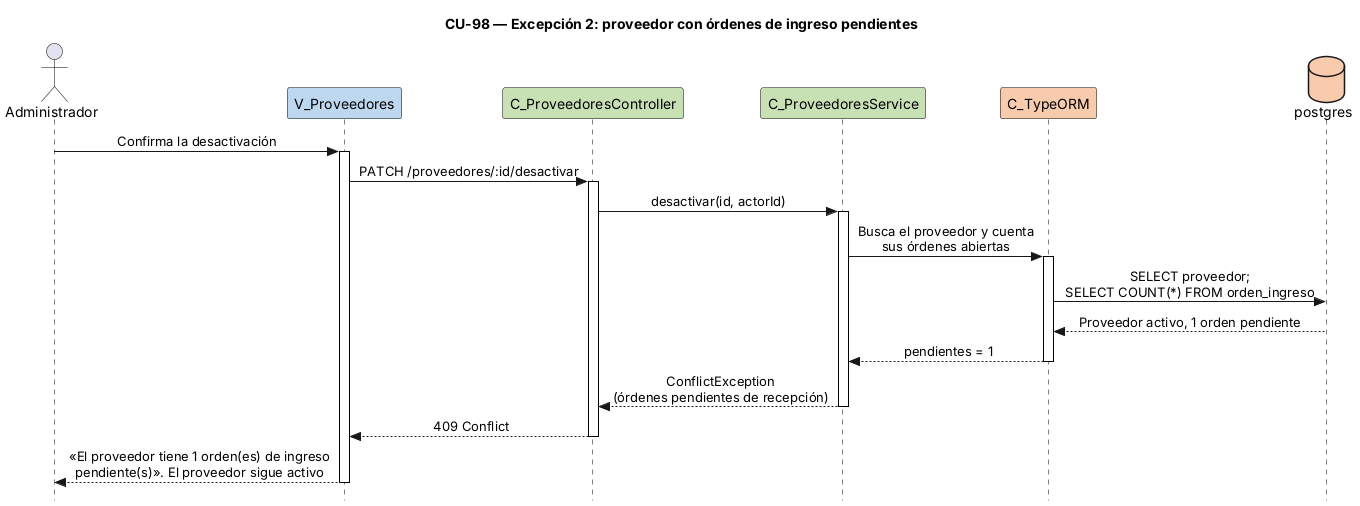

The diagram above was rendered by PlantUML. Its source (embedded in the PNG):
@startuml CU98-exc-ordenes-pendientes
title CU-98 — Excepción 2: proveedor con órdenes de ingreso pendientes
skinparam style strictuml
skinparam shadowing false
skinparam sequenceMessageAlign center
skinparam sequence {
  MessageAlign center
  LifeLineBorderColor black
  ParticipantBorderColor black
  ActorBorderColor black
}
skinparam participant {
  BackgroundColor<<vista>> #BDD7EF
  BackgroundColor<<control>> #C7E1B5
  BackgroundColor<<persistencia>> #F9CBAD
}
skinparam database {
  BackgroundColor<<persistencia>> #F9CBAD
}
hide stereotype
hide footbox

actor "Administrador" as user
participant "V_Proveedores" as view <<vista>>
participant "C_ProveedoresController" as ctrl <<control>>
participant "C_ProveedoresService" as svc <<control>>
participant "C_TypeORM" as orm <<persistencia>>
database "postgres" as db <<persistencia>>

user -> view : Confirma la desactivación
activate view
view -> ctrl : PATCH /proveedores/:id/desactivar
activate ctrl
ctrl -> svc : desactivar(id, actorId)
activate svc
svc -> orm : Busca el proveedor y cuenta\nsus órdenes abiertas
activate orm
orm -> db : SELECT proveedor;\nSELECT COUNT(*) FROM orden_ingreso
db --> orm : Proveedor activo, 1 orden pendiente
orm --> svc : pendientes = 1
deactivate orm
svc --> ctrl : ConflictException\n(órdenes pendientes de recepción)
deactivate svc
ctrl --> view : 409 Conflict
deactivate ctrl
view --> user : «El proveedor tiene 1 orden(es) de ingreso\npendiente(s)». El proveedor sigue activo
deactivate view
@enduml